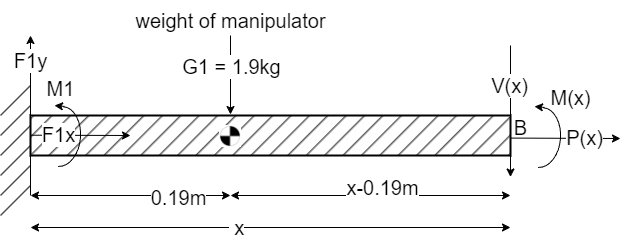

The diagram above was exported from draw.io. Its source (the exported page's mxGraphModel, read from the mxfile embedded in the PNG):
<mxGraphModel dx="1050" dy="491" grid="1" gridSize="10" guides="1" tooltips="1" connect="1" arrows="1" fold="1" page="1" pageScale="1" pageWidth="827" pageHeight="1169" math="0" shadow="0">
  <root>
    <mxCell id="0" />
    <mxCell id="1" parent="0" />
    <mxCell id="5sV9am7-Vtjt90M0Raio-1" value="" style="rounded=0;whiteSpace=wrap;html=1;fillStyle=hatch;fillColor=#5C5C5C;strokeWidth=2;gradientColor=none;" vertex="1" parent="1">
      <mxGeometry x="39" y="159" width="480" height="40" as="geometry" />
    </mxCell>
    <mxCell id="5sV9am7-Vtjt90M0Raio-2" value="" style="endArrow=none;html=1;rounded=0;" edge="1" parent="1">
      <mxGeometry width="50" height="50" relative="1" as="geometry">
        <mxPoint x="39" y="239" as="sourcePoint" />
        <mxPoint x="39" y="119" as="targetPoint" />
      </mxGeometry>
    </mxCell>
    <mxCell id="5sV9am7-Vtjt90M0Raio-3" value="" style="endArrow=none;html=1;rounded=0;" edge="1" parent="1">
      <mxGeometry width="50" height="50" relative="1" as="geometry">
        <mxPoint x="9" y="159" as="sourcePoint" />
        <mxPoint x="39" y="129" as="targetPoint" />
      </mxGeometry>
    </mxCell>
    <mxCell id="5sV9am7-Vtjt90M0Raio-4" value="" style="endArrow=none;html=1;rounded=0;" edge="1" parent="1">
      <mxGeometry width="50" height="50" relative="1" as="geometry">
        <mxPoint x="9" y="179" as="sourcePoint" />
        <mxPoint x="39" y="149" as="targetPoint" />
      </mxGeometry>
    </mxCell>
    <mxCell id="5sV9am7-Vtjt90M0Raio-5" value="" style="endArrow=none;html=1;rounded=0;" edge="1" parent="1">
      <mxGeometry width="50" height="50" relative="1" as="geometry">
        <mxPoint x="9" y="199" as="sourcePoint" />
        <mxPoint x="39" y="169" as="targetPoint" />
      </mxGeometry>
    </mxCell>
    <mxCell id="5sV9am7-Vtjt90M0Raio-6" value="" style="endArrow=none;html=1;rounded=0;" edge="1" parent="1">
      <mxGeometry width="50" height="50" relative="1" as="geometry">
        <mxPoint x="9" y="219" as="sourcePoint" />
        <mxPoint x="39" y="189" as="targetPoint" />
      </mxGeometry>
    </mxCell>
    <mxCell id="5sV9am7-Vtjt90M0Raio-7" value="" style="endArrow=none;html=1;rounded=0;" edge="1" parent="1">
      <mxGeometry width="50" height="50" relative="1" as="geometry">
        <mxPoint x="9" y="239" as="sourcePoint" />
        <mxPoint x="39" y="209" as="targetPoint" />
      </mxGeometry>
    </mxCell>
    <mxCell id="5sV9am7-Vtjt90M0Raio-8" value="" style="endArrow=none;html=1;rounded=0;" edge="1" parent="1">
      <mxGeometry width="50" height="50" relative="1" as="geometry">
        <mxPoint x="9" y="259" as="sourcePoint" />
        <mxPoint x="39" y="229" as="targetPoint" />
      </mxGeometry>
    </mxCell>
    <mxCell id="5sV9am7-Vtjt90M0Raio-11" value="" style="endArrow=classic;html=1;rounded=0;endFill=1;startArrow=classic;startFill=1;" edge="1" parent="1">
      <mxGeometry width="50" height="50" relative="1" as="geometry">
        <mxPoint x="39" y="239" as="sourcePoint" />
        <mxPoint x="239" y="239" as="targetPoint" />
      </mxGeometry>
    </mxCell>
    <mxCell id="5sV9am7-Vtjt90M0Raio-12" value="0.19m" style="edgeLabel;html=1;align=center;verticalAlign=middle;resizable=0;points=[];fontSize=20;" vertex="1" connectable="0" parent="5sV9am7-Vtjt90M0Raio-11">
      <mxGeometry x="-0.1931" y="-1" relative="1" as="geometry">
        <mxPoint x="66" as="offset" />
      </mxGeometry>
    </mxCell>
    <mxCell id="5sV9am7-Vtjt90M0Raio-13" value="" style="endArrow=classic;html=1;rounded=0;" edge="1" parent="1">
      <mxGeometry width="50" height="50" relative="1" as="geometry">
        <mxPoint x="239" y="79" as="sourcePoint" />
        <mxPoint x="239" y="158" as="targetPoint" />
      </mxGeometry>
    </mxCell>
    <mxCell id="5sV9am7-Vtjt90M0Raio-14" value="G1 = 1.9kg" style="edgeLabel;html=1;align=center;verticalAlign=middle;resizable=0;points=[];fontSize=20;" vertex="1" connectable="0" parent="5sV9am7-Vtjt90M0Raio-13">
      <mxGeometry x="-0.6159" y="3" relative="1" as="geometry">
        <mxPoint x="-3" y="15" as="offset" />
      </mxGeometry>
    </mxCell>
    <mxCell id="5sV9am7-Vtjt90M0Raio-15" value="" style="edgeStyle=none;orthogonalLoop=1;jettySize=auto;html=1;rounded=0;exitX=0;exitY=0.5;exitDx=0;exitDy=0;" edge="1" parent="1">
      <mxGeometry width="100" relative="1" as="geometry">
        <mxPoint x="39" y="179" as="sourcePoint" />
        <mxPoint x="39" y="79" as="targetPoint" />
        <Array as="points" />
      </mxGeometry>
    </mxCell>
    <mxCell id="5sV9am7-Vtjt90M0Raio-16" value="F1y" style="edgeLabel;html=1;align=center;verticalAlign=middle;resizable=0;points=[];fontSize=20;" vertex="1" connectable="0" parent="5sV9am7-Vtjt90M0Raio-15">
      <mxGeometry x="0.5248" y="1" relative="1" as="geometry">
        <mxPoint as="offset" />
      </mxGeometry>
    </mxCell>
    <mxCell id="5sV9am7-Vtjt90M0Raio-17" value="" style="edgeStyle=none;orthogonalLoop=1;jettySize=auto;html=1;rounded=0;" edge="1" parent="1">
      <mxGeometry width="100" relative="1" as="geometry">
        <mxPoint x="39" y="178.71000000000004" as="sourcePoint" />
        <mxPoint x="139" y="179" as="targetPoint" />
        <Array as="points" />
      </mxGeometry>
    </mxCell>
    <mxCell id="5sV9am7-Vtjt90M0Raio-18" value="F1x" style="edgeLabel;html=1;align=center;verticalAlign=middle;resizable=0;points=[];fontSize=20;" vertex="1" connectable="0" parent="5sV9am7-Vtjt90M0Raio-17">
      <mxGeometry x="0.3829" y="-1" relative="1" as="geometry">
        <mxPoint x="-41" y="-2" as="offset" />
      </mxGeometry>
    </mxCell>
    <mxCell id="5sV9am7-Vtjt90M0Raio-19" value="" style="group;rotation=5;" vertex="1" connectable="0" parent="1">
      <mxGeometry x="49" y="150" width="60" height="60" as="geometry" />
    </mxCell>
    <mxCell id="5sV9am7-Vtjt90M0Raio-20" value="" style="verticalLabelPosition=bottom;verticalAlign=top;html=1;shape=mxgraph.basic.arc;startAngle=0.5;endAngle=0.9984085036175459;rotation=-175;" vertex="1" parent="5sV9am7-Vtjt90M0Raio-19">
      <mxGeometry width="40" height="60" as="geometry" />
    </mxCell>
    <mxCell id="5sV9am7-Vtjt90M0Raio-21" value="" style="endArrow=classic;html=1;rounded=0;" edge="1" parent="5sV9am7-Vtjt90M0Raio-19">
      <mxGeometry width="50" height="50" relative="1" as="geometry">
        <mxPoint x="24" as="sourcePoint" />
        <mxPoint x="14" y="-1" as="targetPoint" />
      </mxGeometry>
    </mxCell>
    <mxCell id="5sV9am7-Vtjt90M0Raio-22" value="M1" style="text;html=1;align=center;verticalAlign=middle;resizable=0;points=[];autosize=1;strokeColor=none;fillColor=none;fontSize=20;labelBackgroundColor=default;" vertex="1" parent="1">
      <mxGeometry x="44" y="112" width="50" height="40" as="geometry" />
    </mxCell>
    <mxCell id="5sV9am7-Vtjt90M0Raio-24" value="weight of manipulator" style="text;html=1;align=center;verticalAlign=middle;resizable=0;points=[];autosize=1;strokeColor=none;fillColor=none;fontSize=20;" vertex="1" parent="1">
      <mxGeometry x="134" y="44" width="210" height="40" as="geometry" />
    </mxCell>
    <mxCell id="5sV9am7-Vtjt90M0Raio-25" value="" style="shape=image;verticalLabelPosition=bottom;labelBackgroundColor=default;verticalAlign=top;aspect=fixed;imageAspect=0;image=https://thumbs.dreamstime.com/b/center-gravity-symbol-sign-white-background-219734211.jpg;" vertex="1" parent="1">
      <mxGeometry x="228" y="169" width="22" height="22" as="geometry" />
    </mxCell>
    <mxCell id="5sV9am7-Vtjt90M0Raio-26" value="" style="endArrow=classic;html=1;rounded=0;endFill=1;startArrow=classic;startFill=1;" edge="1" parent="1">
      <mxGeometry width="50" height="50" relative="1" as="geometry">
        <mxPoint x="39" y="271" as="sourcePoint" />
        <mxPoint x="519" y="271" as="targetPoint" />
      </mxGeometry>
    </mxCell>
    <mxCell id="5sV9am7-Vtjt90M0Raio-27" value="&amp;nbsp;x" style="edgeLabel;html=1;align=center;verticalAlign=middle;resizable=0;points=[];fontSize=20;" vertex="1" connectable="0" parent="5sV9am7-Vtjt90M0Raio-26">
      <mxGeometry x="-0.1931" y="-1" relative="1" as="geometry">
        <mxPoint x="11" y="-2" as="offset" />
      </mxGeometry>
    </mxCell>
    <mxCell id="Jhe46c-ubZMZ7aGahGhX-1" value="" style="endArrow=classic;html=1;rounded=0;endFill=1;startArrow=classic;startFill=1;" edge="1" parent="1">
      <mxGeometry width="50" height="50" relative="1" as="geometry">
        <mxPoint x="239" y="239" as="sourcePoint" />
        <mxPoint x="519" y="239" as="targetPoint" />
      </mxGeometry>
    </mxCell>
    <mxCell id="Jhe46c-ubZMZ7aGahGhX-2" value="x-0.19m" style="edgeLabel;html=1;align=center;verticalAlign=middle;resizable=0;points=[];fontSize=20;" vertex="1" connectable="0" parent="Jhe46c-ubZMZ7aGahGhX-1">
      <mxGeometry x="-0.1931" y="-1" relative="1" as="geometry">
        <mxPoint x="38" y="-10" as="offset" />
      </mxGeometry>
    </mxCell>
    <mxCell id="n79hkE1c7REjbSpMR04c-2" value="" style="edgeStyle=none;orthogonalLoop=1;jettySize=auto;html=1;rounded=0;" edge="1" parent="1">
      <mxGeometry width="100" relative="1" as="geometry">
        <mxPoint x="519" y="181.58000000000004" as="sourcePoint" />
        <mxPoint x="629" y="182" as="targetPoint" />
        <Array as="points" />
      </mxGeometry>
    </mxCell>
    <mxCell id="n79hkE1c7REjbSpMR04c-3" value="P(x)" style="edgeLabel;html=1;align=center;verticalAlign=middle;resizable=0;points=[];fontSize=20;" vertex="1" connectable="0" parent="n79hkE1c7REjbSpMR04c-2">
      <mxGeometry x="0.3829" y="-1" relative="1" as="geometry">
        <mxPoint x="-2" y="-2" as="offset" />
      </mxGeometry>
    </mxCell>
    <mxCell id="n79hkE1c7REjbSpMR04c-4" value="" style="group;rotation=5;" vertex="1" connectable="0" parent="1">
      <mxGeometry x="529" y="151" width="60" height="60" as="geometry" />
    </mxCell>
    <mxCell id="n79hkE1c7REjbSpMR04c-5" value="" style="verticalLabelPosition=bottom;verticalAlign=top;html=1;shape=mxgraph.basic.arc;startAngle=0.5;endAngle=0.9984085036175459;rotation=-175;" vertex="1" parent="n79hkE1c7REjbSpMR04c-4">
      <mxGeometry width="40" height="60" as="geometry" />
    </mxCell>
    <mxCell id="n79hkE1c7REjbSpMR04c-6" value="" style="endArrow=classic;html=1;rounded=0;" edge="1" parent="n79hkE1c7REjbSpMR04c-4">
      <mxGeometry width="50" height="50" relative="1" as="geometry">
        <mxPoint x="24" as="sourcePoint" />
        <mxPoint x="14" y="-1" as="targetPoint" />
      </mxGeometry>
    </mxCell>
    <mxCell id="n79hkE1c7REjbSpMR04c-7" value="B" style="text;html=1;align=center;verticalAlign=middle;resizable=0;points=[];autosize=1;strokeColor=none;fillColor=none;fontSize=20;" vertex="1" parent="n79hkE1c7REjbSpMR04c-4">
      <mxGeometry x="-20" width="40" height="40" as="geometry" />
    </mxCell>
    <mxCell id="n79hkE1c7REjbSpMR04c-9" value="" style="endArrow=classic;html=1;rounded=0;" edge="1" parent="n79hkE1c7REjbSpMR04c-4">
      <mxGeometry width="50" height="50" relative="1" as="geometry">
        <mxPoint x="-10" y="-62" as="sourcePoint" />
        <mxPoint x="-10" y="69.5" as="targetPoint" />
      </mxGeometry>
    </mxCell>
    <mxCell id="n79hkE1c7REjbSpMR04c-11" value="V(x)" style="edgeLabel;html=1;align=center;verticalAlign=middle;resizable=0;points=[];fontSize=20;" vertex="1" connectable="0" parent="n79hkE1c7REjbSpMR04c-9">
      <mxGeometry x="-0.4068" y="-2" relative="1" as="geometry">
        <mxPoint as="offset" />
      </mxGeometry>
    </mxCell>
    <mxCell id="n79hkE1c7REjbSpMR04c-8" value="&lt;font style=&quot;font-size: 20px;&quot;&gt;M(x)&lt;/font&gt;" style="text;html=1;align=center;verticalAlign=middle;resizable=0;points=[];autosize=1;strokeColor=none;fillColor=none;" vertex="1" parent="1">
      <mxGeometry x="549" y="121" width="60" height="40" as="geometry" />
    </mxCell>
  </root>
</mxGraphModel>